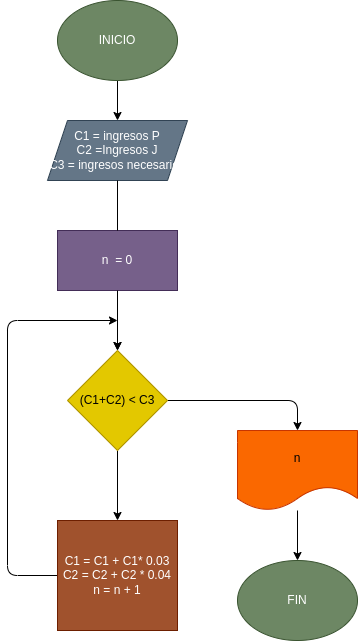

The diagram above was exported from draw.io. Its source (the exported page's mxGraphModel, read from the mxfile embedded in the PNG):
<mxGraphModel dx="564" dy="459" grid="1" gridSize="10" guides="1" tooltips="1" connect="1" arrows="1" fold="1" page="1" pageScale="1" pageWidth="827" pageHeight="1169" math="0" shadow="0">
  <root>
    <mxCell id="0" />
    <mxCell id="1" parent="0" />
    <mxCell id="4" value="" style="edgeStyle=none;html=1;" edge="1" parent="1" source="2" target="3">
      <mxGeometry relative="1" as="geometry" />
    </mxCell>
    <mxCell id="2" value="INICIO" style="ellipse;whiteSpace=wrap;html=1;fillColor=#6d8764;fontColor=#ffffff;strokeColor=#3A5431;" vertex="1" parent="1">
      <mxGeometry x="220" y="40" width="120" height="80" as="geometry" />
    </mxCell>
    <mxCell id="6" value="" style="edgeStyle=none;html=1;startArrow=none;" edge="1" parent="1" source="13" target="5">
      <mxGeometry relative="1" as="geometry" />
    </mxCell>
    <mxCell id="3" value="C1 = ingresos P&lt;br&gt;C2 =Ingresos J&lt;br&gt;C3 = ingresos necesarios" style="shape=parallelogram;perimeter=parallelogramPerimeter;whiteSpace=wrap;html=1;fixedSize=1;fillColor=#647687;strokeColor=#314354;fontColor=#ffffff;" vertex="1" parent="1">
      <mxGeometry x="210" y="160" width="140" height="60" as="geometry" />
    </mxCell>
    <mxCell id="8" value="" style="edgeStyle=none;html=1;" edge="1" parent="1" source="5" target="7">
      <mxGeometry relative="1" as="geometry" />
    </mxCell>
    <mxCell id="10" value="" style="edgeStyle=none;html=1;" edge="1" parent="1" source="5" target="9">
      <mxGeometry relative="1" as="geometry">
        <Array as="points">
          <mxPoint x="460" y="440" />
        </Array>
      </mxGeometry>
    </mxCell>
    <mxCell id="5" value="(C1+C2) &amp;lt; C3" style="rhombus;whiteSpace=wrap;html=1;fillColor=#e3c800;fontColor=#000000;strokeColor=#B09500;" vertex="1" parent="1">
      <mxGeometry x="230" y="390" width="100" height="100" as="geometry" />
    </mxCell>
    <mxCell id="11" style="edgeStyle=none;html=1;" edge="1" parent="1" source="7">
      <mxGeometry relative="1" as="geometry">
        <mxPoint x="280" y="360" as="targetPoint" />
        <Array as="points">
          <mxPoint x="170" y="615" />
          <mxPoint x="170" y="360" />
        </Array>
      </mxGeometry>
    </mxCell>
    <mxCell id="7" value="C1 = C1 + C1* 0.03&lt;br&gt;C2 = C2 + C2 * 0.04&lt;br&gt;n = n + 1" style="whiteSpace=wrap;html=1;fillColor=#a0522d;fontColor=#ffffff;strokeColor=#6D1F00;" vertex="1" parent="1">
      <mxGeometry x="220" y="560" width="120" height="110" as="geometry" />
    </mxCell>
    <mxCell id="19" style="edgeStyle=none;html=1;" edge="1" parent="1" source="9" target="18">
      <mxGeometry relative="1" as="geometry" />
    </mxCell>
    <mxCell id="9" value="n" style="shape=document;whiteSpace=wrap;html=1;boundedLbl=1;fillColor=#fa6800;fontColor=#000000;strokeColor=#C73500;" vertex="1" parent="1">
      <mxGeometry x="400" y="470" width="120" height="80" as="geometry" />
    </mxCell>
    <mxCell id="13" value="n&amp;nbsp; = 0" style="rounded=0;whiteSpace=wrap;html=1;fillColor=#76608a;fontColor=#ffffff;strokeColor=#432D57;" vertex="1" parent="1">
      <mxGeometry x="220" y="270" width="120" height="60" as="geometry" />
    </mxCell>
    <mxCell id="14" value="" style="edgeStyle=none;html=1;endArrow=none;" edge="1" parent="1" source="3" target="13">
      <mxGeometry relative="1" as="geometry">
        <mxPoint x="280" y="220" as="sourcePoint" />
        <mxPoint x="280" y="390" as="targetPoint" />
      </mxGeometry>
    </mxCell>
    <mxCell id="15" value="" style="endArrow=classic;html=1;" edge="1" parent="1" source="13" target="5">
      <mxGeometry width="50" height="50" relative="1" as="geometry">
        <mxPoint x="300" y="380" as="sourcePoint" />
        <mxPoint x="350" y="330" as="targetPoint" />
      </mxGeometry>
    </mxCell>
    <mxCell id="18" value="FIN" style="ellipse;whiteSpace=wrap;html=1;fillColor=#6d8764;fontColor=#ffffff;strokeColor=#3A5431;" vertex="1" parent="1">
      <mxGeometry x="400" y="600" width="120" height="80" as="geometry" />
    </mxCell>
  </root>
</mxGraphModel>